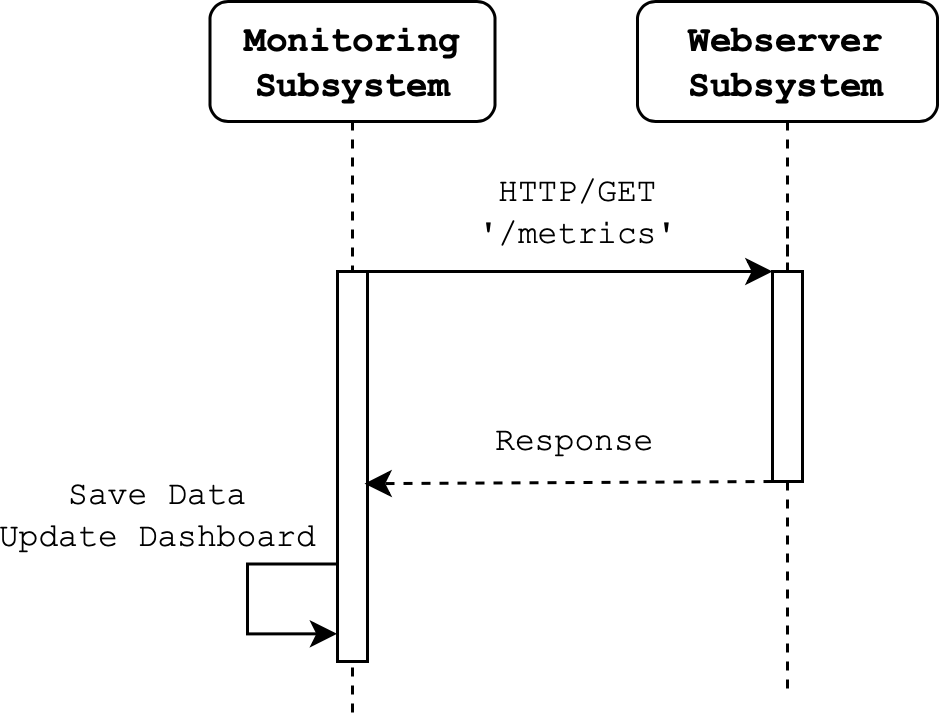

The diagram above was exported from draw.io. Its source (the exported page's mxGraphModel, read from the mxfile embedded in the PNG):
<mxGraphModel dx="1286" dy="1154" grid="1" gridSize="10" guides="1" tooltips="1" connect="1" arrows="1" fold="1" page="1" pageScale="1" pageWidth="827" pageHeight="1169" math="0" shadow="0">
  <root>
    <mxCell id="0" />
    <mxCell id="1" parent="0" />
    <mxCell id="COtUktaXtq8te-DaAhx8-10" style="edgeStyle=orthogonalEdgeStyle;rounded=0;orthogonalLoop=1;jettySize=auto;html=1;exitX=0.5;exitY=1;exitDx=0;exitDy=0;endArrow=none;endFill=0;dashed=1;" parent="1" source="COtUktaXtq8te-DaAhx8-25" edge="1">
      <mxGeometry relative="1" as="geometry">
        <mxPoint x="235" y="560" as="targetPoint" />
        <Array as="points">
          <mxPoint x="235" y="490" />
          <mxPoint x="235" y="490" />
        </Array>
      </mxGeometry>
    </mxCell>
    <mxCell id="COtUktaXtq8te-DaAhx8-9" value="&lt;font face=&quot;Courier New&quot;&gt;&lt;b&gt;Monitoring&lt;br&gt;Subsystem&lt;/b&gt;&lt;br&gt;&lt;/font&gt;" style="rounded=1;whiteSpace=wrap;html=1;" parent="1" vertex="1">
      <mxGeometry x="187.5" y="320" width="95" height="40" as="geometry" />
    </mxCell>
    <mxCell id="COtUktaXtq8te-DaAhx8-21" style="edgeStyle=orthogonalEdgeStyle;rounded=0;orthogonalLoop=1;jettySize=auto;html=1;exitX=0.5;exitY=1;exitDx=0;exitDy=0;endArrow=none;endFill=0;dashed=1;" parent="1" source="s6w4goas9GhT35NUovDu-1" edge="1">
      <mxGeometry relative="1" as="geometry">
        <mxPoint x="380" y="550" as="targetPoint" />
        <Array as="points">
          <mxPoint x="380" y="490" />
          <mxPoint x="380" y="490" />
        </Array>
      </mxGeometry>
    </mxCell>
    <mxCell id="COtUktaXtq8te-DaAhx8-22" value="&lt;font face=&quot;Courier New&quot;&gt;&lt;b&gt;Webserver&lt;br&gt;Subsystem&lt;/b&gt;&lt;br&gt;&lt;/font&gt;" style="rounded=1;whiteSpace=wrap;html=1;" parent="1" vertex="1">
      <mxGeometry x="330" y="320" width="100" height="40" as="geometry" />
    </mxCell>
    <mxCell id="COtUktaXtq8te-DaAhx8-23" value="" style="endArrow=classic;html=1;endFill=1;exitX=1;exitY=0;exitDx=0;exitDy=0;entryX=0;entryY=0;entryDx=0;entryDy=0;" parent="1" source="COtUktaXtq8te-DaAhx8-25" target="s6w4goas9GhT35NUovDu-1" edge="1">
      <mxGeometry width="50" height="50" relative="1" as="geometry">
        <mxPoint x="239.9999999999999" y="421" as="sourcePoint" />
        <mxPoint x="370" y="421" as="targetPoint" />
      </mxGeometry>
    </mxCell>
    <mxCell id="COtUktaXtq8te-DaAhx8-24" value="&lt;font face=&quot;Courier New&quot;&gt;HTTP/GET&lt;br&gt;'/metrics'&lt;br&gt;&lt;/font&gt;" style="edgeLabel;html=1;align=center;verticalAlign=middle;resizable=0;points=[];" parent="COtUktaXtq8te-DaAhx8-23" vertex="1" connectable="0">
      <mxGeometry x="-0.592" y="-1" relative="1" as="geometry">
        <mxPoint x="41" y="-22" as="offset" />
      </mxGeometry>
    </mxCell>
    <mxCell id="YU7jX0tRYp3CvoiUCNvy-5" style="edgeStyle=orthogonalEdgeStyle;rounded=0;orthogonalLoop=1;jettySize=auto;html=1;exitX=0;exitY=0.75;exitDx=0;exitDy=0;entryX=-0.014;entryY=0.929;entryDx=0;entryDy=0;entryPerimeter=0;" parent="1" source="COtUktaXtq8te-DaAhx8-25" target="COtUktaXtq8te-DaAhx8-25" edge="1">
      <mxGeometry relative="1" as="geometry">
        <mxPoint x="170" y="520" as="targetPoint" />
        <Array as="points">
          <mxPoint x="200" y="508" />
          <mxPoint x="200" y="531" />
        </Array>
      </mxGeometry>
    </mxCell>
    <mxCell id="YU7jX0tRYp3CvoiUCNvy-6" value="&lt;font face=&quot;Courier New&quot;&gt;Save Data&lt;br&gt;Update Dashboard&lt;/font&gt;" style="edgeLabel;html=1;align=center;verticalAlign=middle;resizable=0;points=[];" parent="YU7jX0tRYp3CvoiUCNvy-5" vertex="1" connectable="0">
      <mxGeometry x="-0.4335" relative="1" as="geometry">
        <mxPoint x="-36.39" y="-17.5" as="offset" />
      </mxGeometry>
    </mxCell>
    <mxCell id="COtUktaXtq8te-DaAhx8-25" value="" style="rounded=0;whiteSpace=wrap;html=1;" parent="1" vertex="1">
      <mxGeometry x="230" y="410" width="10" height="130" as="geometry" />
    </mxCell>
    <mxCell id="COtUktaXtq8te-DaAhx8-26" style="edgeStyle=orthogonalEdgeStyle;rounded=0;orthogonalLoop=1;jettySize=auto;html=1;exitX=0.5;exitY=1;exitDx=0;exitDy=0;endArrow=none;endFill=0;dashed=1;" parent="1" source="COtUktaXtq8te-DaAhx8-9" target="COtUktaXtq8te-DaAhx8-25" edge="1">
      <mxGeometry relative="1" as="geometry">
        <mxPoint x="235" y="690" as="targetPoint" />
        <mxPoint x="235" y="360" as="sourcePoint" />
        <Array as="points" />
      </mxGeometry>
    </mxCell>
    <mxCell id="COtUktaXtq8te-DaAhx8-56" value="" style="endArrow=classic;html=1;endFill=1;dashed=1;entryX=0.9;entryY=0.544;entryDx=0;entryDy=0;entryPerimeter=0;" parent="1" target="COtUktaXtq8te-DaAhx8-25" edge="1">
      <mxGeometry width="50" height="50" relative="1" as="geometry">
        <mxPoint x="375" y="480" as="sourcePoint" />
        <mxPoint x="266" y="480" as="targetPoint" />
      </mxGeometry>
    </mxCell>
    <mxCell id="COtUktaXtq8te-DaAhx8-57" value="&lt;font face=&quot;Courier New&quot;&gt;Response&lt;/font&gt;" style="edgeLabel;html=1;align=center;verticalAlign=middle;resizable=0;points=[];" parent="COtUktaXtq8te-DaAhx8-56" vertex="1" connectable="0">
      <mxGeometry x="-0.592" y="-1" relative="1" as="geometry">
        <mxPoint x="-38.11" y="-13.94" as="offset" />
      </mxGeometry>
    </mxCell>
    <mxCell id="s6w4goas9GhT35NUovDu-4" style="edgeStyle=orthogonalEdgeStyle;rounded=0;orthogonalLoop=1;jettySize=auto;html=1;exitX=0.5;exitY=1;exitDx=0;exitDy=0;endArrow=none;endFill=0;dashed=1;" parent="1" source="COtUktaXtq8te-DaAhx8-22" edge="1">
      <mxGeometry relative="1" as="geometry">
        <mxPoint x="380" y="390" as="targetPoint" />
        <Array as="points">
          <mxPoint x="380" y="460" />
          <mxPoint x="380" y="460" />
        </Array>
        <mxPoint x="380" y="360" as="sourcePoint" />
      </mxGeometry>
    </mxCell>
    <mxCell id="s6w4goas9GhT35NUovDu-1" value="" style="rounded=0;whiteSpace=wrap;html=1;" parent="1" vertex="1">
      <mxGeometry x="375" y="410" width="10" height="70" as="geometry" />
    </mxCell>
  </root>
</mxGraphModel>